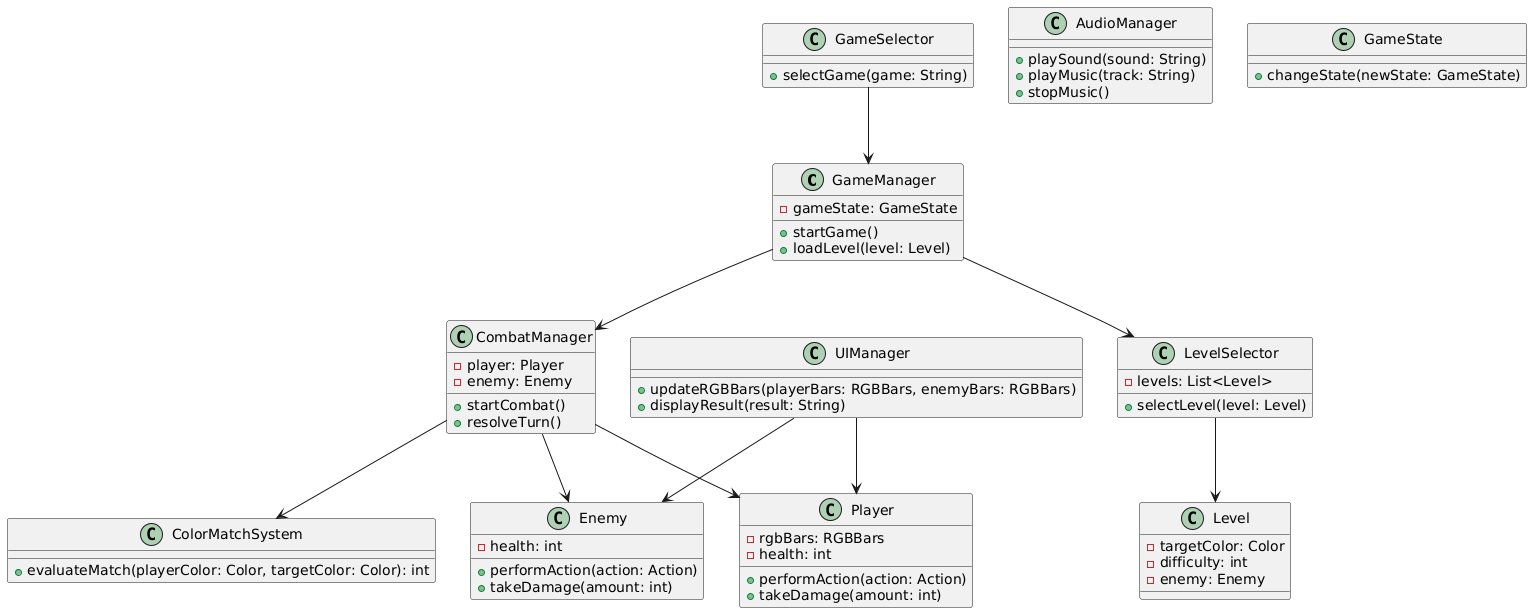

The diagram above was rendered by PlantUML. Its source (embedded in the PNG):
@startuml
class GameManager {
  - gameState: GameState
  + startGame()
  + loadLevel(level: Level)
}

class AudioManager {
  + playSound(sound: String)
  + playMusic(track: String)
  + stopMusic()
}

class GameSelector {
  + selectGame(game: String)
}

class LevelSelector {
  - levels: List<Level>
  + selectLevel(level: Level)
}

class Player {
  - rgbBars: RGBBars
  - health: int
  + performAction(action: Action)
  + takeDamage(amount: int)
}

class Enemy {
  - health: int
  + performAction(action: Action)
  + takeDamage(amount: int)
}

class ColorMatchSystem {
  + evaluateMatch(playerColor: Color, targetColor: Color): int
}

class CombatManager {
  - player: Player
  - enemy: Enemy
  + startCombat()
  + resolveTurn()
}

class UIManager {
  + updateRGBBars(playerBars: RGBBars, enemyBars: RGBBars)
  + displayResult(result: String)
}

class Level {
  - targetColor: Color
  - difficulty: int
  - enemy: Enemy
}

class GameState {
  + changeState(newState: GameState)
}

GameSelector --> GameManager
GameManager --> LevelSelector
GameManager --> CombatManager
CombatManager --> Player
CombatManager --> Enemy
CombatManager --> ColorMatchSystem
UIManager --> Player
UIManager --> Enemy
LevelSelector --> Level
@enduml